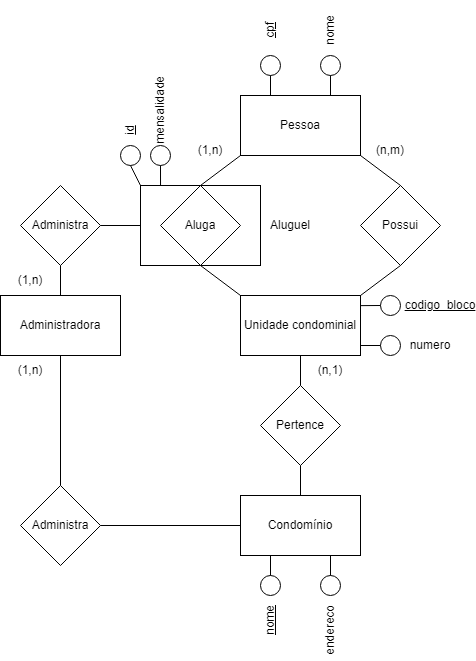

The diagram above was exported from draw.io. Its source (the exported page's mxGraphModel, read from the mxfile embedded in the PNG):
<mxGraphModel dx="1067" dy="483" grid="1" gridSize="10" guides="1" tooltips="1" connect="1" arrows="1" fold="1" page="1" pageScale="1" pageWidth="827" pageHeight="1169" math="0" shadow="0">
  <root>
    <mxCell id="0" />
    <mxCell id="1" parent="0" />
    <mxCell id="q5JTnPqhsmbvpgsx1VYT-4" value="" style="rounded=0;whiteSpace=wrap;html=1;" parent="1" vertex="1">
      <mxGeometry x="280" y="460" width="120" height="80" as="geometry" />
    </mxCell>
    <mxCell id="q5JTnPqhsmbvpgsx1VYT-2" value="Pessoa" style="rounded=0;whiteSpace=wrap;html=1;" parent="1" vertex="1">
      <mxGeometry x="380" y="370" width="120" height="60" as="geometry" />
    </mxCell>
    <mxCell id="q5JTnPqhsmbvpgsx1VYT-3" value="Aluga" style="rhombus;whiteSpace=wrap;html=1;" parent="1" vertex="1">
      <mxGeometry x="300" y="460" width="80" height="80" as="geometry" />
    </mxCell>
    <mxCell id="q5JTnPqhsmbvpgsx1VYT-6" value="" style="endArrow=none;html=1;rounded=0;exitX=0.5;exitY=0;exitDx=0;exitDy=0;" parent="1" source="q5JTnPqhsmbvpgsx1VYT-3" edge="1">
      <mxGeometry width="50" height="50" relative="1" as="geometry">
        <mxPoint x="330" y="480" as="sourcePoint" />
        <mxPoint x="380" y="430" as="targetPoint" />
      </mxGeometry>
    </mxCell>
    <mxCell id="q5JTnPqhsmbvpgsx1VYT-7" value="Possui" style="rhombus;whiteSpace=wrap;html=1;" parent="1" vertex="1">
      <mxGeometry x="500" y="460" width="80" height="80" as="geometry" />
    </mxCell>
    <mxCell id="q5JTnPqhsmbvpgsx1VYT-8" value="" style="endArrow=none;html=1;rounded=0;entryX=1;entryY=1;entryDx=0;entryDy=0;exitX=0.5;exitY=0;exitDx=0;exitDy=0;" parent="1" source="q5JTnPqhsmbvpgsx1VYT-7" target="q5JTnPqhsmbvpgsx1VYT-2" edge="1">
      <mxGeometry width="50" height="50" relative="1" as="geometry">
        <mxPoint x="460" y="490" as="sourcePoint" />
        <mxPoint x="510" y="440" as="targetPoint" />
      </mxGeometry>
    </mxCell>
    <mxCell id="q5JTnPqhsmbvpgsx1VYT-9" value="Unidade condominial" style="rounded=0;whiteSpace=wrap;html=1;" parent="1" vertex="1">
      <mxGeometry x="380" y="570" width="120" height="60" as="geometry" />
    </mxCell>
    <mxCell id="q5JTnPqhsmbvpgsx1VYT-10" value="" style="endArrow=none;html=1;rounded=0;exitX=0;exitY=0;exitDx=0;exitDy=0;" parent="1" source="q5JTnPqhsmbvpgsx1VYT-9" edge="1">
      <mxGeometry width="50" height="50" relative="1" as="geometry">
        <mxPoint x="290" y="590" as="sourcePoint" />
        <mxPoint x="340" y="540" as="targetPoint" />
      </mxGeometry>
    </mxCell>
    <mxCell id="q5JTnPqhsmbvpgsx1VYT-11" value="" style="endArrow=none;html=1;rounded=0;entryX=0.5;entryY=1;entryDx=0;entryDy=0;" parent="1" target="q5JTnPqhsmbvpgsx1VYT-7" edge="1">
      <mxGeometry width="50" height="50" relative="1" as="geometry">
        <mxPoint x="500" y="570" as="sourcePoint" />
        <mxPoint x="550" y="520" as="targetPoint" />
      </mxGeometry>
    </mxCell>
    <mxCell id="q5JTnPqhsmbvpgsx1VYT-12" value="(n,m)" style="text;html=1;strokeColor=none;fillColor=none;align=center;verticalAlign=middle;whiteSpace=wrap;rounded=0;" parent="1" vertex="1">
      <mxGeometry x="500" y="410" width="60" height="30" as="geometry" />
    </mxCell>
    <mxCell id="q5JTnPqhsmbvpgsx1VYT-13" value="(1,n)" style="text;html=1;strokeColor=none;fillColor=none;align=center;verticalAlign=middle;whiteSpace=wrap;rounded=0;" parent="1" vertex="1">
      <mxGeometry x="320" y="410" width="60" height="30" as="geometry" />
    </mxCell>
    <mxCell id="q5JTnPqhsmbvpgsx1VYT-14" value="Pertence" style="rhombus;whiteSpace=wrap;html=1;" parent="1" vertex="1">
      <mxGeometry x="400" y="660" width="80" height="80" as="geometry" />
    </mxCell>
    <mxCell id="q5JTnPqhsmbvpgsx1VYT-15" value="" style="endArrow=none;html=1;rounded=0;exitX=0.5;exitY=0;exitDx=0;exitDy=0;" parent="1" source="q5JTnPqhsmbvpgsx1VYT-14" edge="1">
      <mxGeometry width="50" height="50" relative="1" as="geometry">
        <mxPoint x="390" y="680" as="sourcePoint" />
        <mxPoint x="440" y="630" as="targetPoint" />
      </mxGeometry>
    </mxCell>
    <mxCell id="q5JTnPqhsmbvpgsx1VYT-16" value="Condomínio" style="rounded=0;whiteSpace=wrap;html=1;" parent="1" vertex="1">
      <mxGeometry x="380" y="770" width="120" height="60" as="geometry" />
    </mxCell>
    <mxCell id="q5JTnPqhsmbvpgsx1VYT-17" value="" style="endArrow=none;html=1;rounded=0;exitX=0.5;exitY=0;exitDx=0;exitDy=0;" parent="1" source="q5JTnPqhsmbvpgsx1VYT-16" edge="1">
      <mxGeometry width="50" height="50" relative="1" as="geometry">
        <mxPoint x="390" y="790" as="sourcePoint" />
        <mxPoint x="440" y="740" as="targetPoint" />
      </mxGeometry>
    </mxCell>
    <mxCell id="q5JTnPqhsmbvpgsx1VYT-18" value="(n,1)" style="text;html=1;strokeColor=none;fillColor=none;align=center;verticalAlign=middle;whiteSpace=wrap;rounded=0;" parent="1" vertex="1">
      <mxGeometry x="440" y="630" width="60" height="30" as="geometry" />
    </mxCell>
    <mxCell id="q5JTnPqhsmbvpgsx1VYT-19" value="Administradora" style="rounded=0;whiteSpace=wrap;html=1;" parent="1" vertex="1">
      <mxGeometry x="140" y="570" width="120" height="60" as="geometry" />
    </mxCell>
    <mxCell id="q5JTnPqhsmbvpgsx1VYT-20" value="Administra" style="rhombus;whiteSpace=wrap;html=1;" parent="1" vertex="1">
      <mxGeometry x="160" y="460" width="80" height="80" as="geometry" />
    </mxCell>
    <mxCell id="q5JTnPqhsmbvpgsx1VYT-21" value="Administra" style="rhombus;whiteSpace=wrap;html=1;" parent="1" vertex="1">
      <mxGeometry x="160" y="760" width="80" height="80" as="geometry" />
    </mxCell>
    <mxCell id="q5JTnPqhsmbvpgsx1VYT-22" value="" style="endArrow=none;html=1;rounded=0;entryX=0.5;entryY=1;entryDx=0;entryDy=0;exitX=0.5;exitY=0;exitDx=0;exitDy=0;" parent="1" source="q5JTnPqhsmbvpgsx1VYT-21" target="q5JTnPqhsmbvpgsx1VYT-19" edge="1">
      <mxGeometry width="50" height="50" relative="1" as="geometry">
        <mxPoint x="210" y="760" as="sourcePoint" />
        <mxPoint x="260" y="710" as="targetPoint" />
      </mxGeometry>
    </mxCell>
    <mxCell id="q5JTnPqhsmbvpgsx1VYT-23" value="" style="endArrow=none;html=1;rounded=0;entryX=0;entryY=0.5;entryDx=0;entryDy=0;" parent="1" target="q5JTnPqhsmbvpgsx1VYT-16" edge="1">
      <mxGeometry width="50" height="50" relative="1" as="geometry">
        <mxPoint x="240" y="800" as="sourcePoint" />
        <mxPoint x="290" y="750" as="targetPoint" />
      </mxGeometry>
    </mxCell>
    <mxCell id="q5JTnPqhsmbvpgsx1VYT-24" value="" style="endArrow=none;html=1;rounded=0;exitX=0.5;exitY=0;exitDx=0;exitDy=0;" parent="1" source="q5JTnPqhsmbvpgsx1VYT-19" edge="1">
      <mxGeometry width="50" height="50" relative="1" as="geometry">
        <mxPoint x="150" y="590" as="sourcePoint" />
        <mxPoint x="200" y="540" as="targetPoint" />
      </mxGeometry>
    </mxCell>
    <mxCell id="q5JTnPqhsmbvpgsx1VYT-25" value="" style="endArrow=none;html=1;rounded=0;entryX=0;entryY=0.5;entryDx=0;entryDy=0;" parent="1" target="q5JTnPqhsmbvpgsx1VYT-4" edge="1">
      <mxGeometry width="50" height="50" relative="1" as="geometry">
        <mxPoint x="240" y="500" as="sourcePoint" />
        <mxPoint x="290" y="450" as="targetPoint" />
      </mxGeometry>
    </mxCell>
    <mxCell id="q5JTnPqhsmbvpgsx1VYT-28" value="(1,n)" style="text;html=1;strokeColor=none;fillColor=none;align=center;verticalAlign=middle;whiteSpace=wrap;rounded=0;" parent="1" vertex="1">
      <mxGeometry x="140" y="540" width="60" height="30" as="geometry" />
    </mxCell>
    <mxCell id="q5JTnPqhsmbvpgsx1VYT-29" value="(1,n)" style="text;html=1;strokeColor=none;fillColor=none;align=center;verticalAlign=middle;whiteSpace=wrap;rounded=0;" parent="1" vertex="1">
      <mxGeometry x="140" y="630" width="60" height="30" as="geometry" />
    </mxCell>
    <mxCell id="q5JTnPqhsmbvpgsx1VYT-30" value="" style="ellipse;whiteSpace=wrap;html=1;aspect=fixed;" parent="1" vertex="1">
      <mxGeometry x="400" y="850" width="20" height="20" as="geometry" />
    </mxCell>
    <mxCell id="q5JTnPqhsmbvpgsx1VYT-31" value="" style="ellipse;whiteSpace=wrap;html=1;aspect=fixed;" parent="1" vertex="1">
      <mxGeometry x="460" y="850" width="20" height="20" as="geometry" />
    </mxCell>
    <mxCell id="q5JTnPqhsmbvpgsx1VYT-32" value="" style="endArrow=none;html=1;rounded=0;exitX=0.5;exitY=0;exitDx=0;exitDy=0;" parent="1" source="q5JTnPqhsmbvpgsx1VYT-30" edge="1">
      <mxGeometry width="50" height="50" relative="1" as="geometry">
        <mxPoint x="360" y="880" as="sourcePoint" />
        <mxPoint x="410" y="830" as="targetPoint" />
      </mxGeometry>
    </mxCell>
    <mxCell id="q5JTnPqhsmbvpgsx1VYT-33" value="" style="endArrow=none;html=1;rounded=0;exitX=0.5;exitY=0;exitDx=0;exitDy=0;" parent="1" source="q5JTnPqhsmbvpgsx1VYT-31" edge="1">
      <mxGeometry width="50" height="50" relative="1" as="geometry">
        <mxPoint x="420" y="880" as="sourcePoint" />
        <mxPoint x="470" y="830" as="targetPoint" />
      </mxGeometry>
    </mxCell>
    <mxCell id="q5JTnPqhsmbvpgsx1VYT-34" value="endereco" style="text;html=1;strokeColor=none;fillColor=none;align=center;verticalAlign=middle;whiteSpace=wrap;rounded=0;rotation=-90;" parent="1" vertex="1">
      <mxGeometry x="440" y="890" width="60" height="30" as="geometry" />
    </mxCell>
    <mxCell id="q5JTnPqhsmbvpgsx1VYT-35" value="&lt;u&gt;nome&lt;/u&gt;" style="text;html=1;strokeColor=none;fillColor=none;align=center;verticalAlign=middle;whiteSpace=wrap;rounded=0;rotation=-90;" parent="1" vertex="1">
      <mxGeometry x="380" y="880" width="60" height="30" as="geometry" />
    </mxCell>
    <mxCell id="q5JTnPqhsmbvpgsx1VYT-36" value="" style="ellipse;whiteSpace=wrap;html=1;aspect=fixed;" parent="1" vertex="1">
      <mxGeometry x="400" y="330" width="20" height="20" as="geometry" />
    </mxCell>
    <mxCell id="q5JTnPqhsmbvpgsx1VYT-37" value="" style="ellipse;whiteSpace=wrap;html=1;aspect=fixed;" parent="1" vertex="1">
      <mxGeometry x="460" y="330" width="20" height="20" as="geometry" />
    </mxCell>
    <mxCell id="q5JTnPqhsmbvpgsx1VYT-38" value="" style="endArrow=none;html=1;rounded=0;entryX=0.5;entryY=1;entryDx=0;entryDy=0;" parent="1" target="q5JTnPqhsmbvpgsx1VYT-36" edge="1">
      <mxGeometry width="50" height="50" relative="1" as="geometry">
        <mxPoint x="410" y="370" as="sourcePoint" />
        <mxPoint x="460" y="320" as="targetPoint" />
      </mxGeometry>
    </mxCell>
    <mxCell id="q5JTnPqhsmbvpgsx1VYT-39" value="" style="endArrow=none;html=1;rounded=0;entryX=0.5;entryY=1;entryDx=0;entryDy=0;" parent="1" target="q5JTnPqhsmbvpgsx1VYT-37" edge="1">
      <mxGeometry width="50" height="50" relative="1" as="geometry">
        <mxPoint x="470" y="370" as="sourcePoint" />
        <mxPoint x="520" y="320" as="targetPoint" />
      </mxGeometry>
    </mxCell>
    <mxCell id="q5JTnPqhsmbvpgsx1VYT-40" value="&lt;u&gt;cpf&lt;/u&gt;" style="text;html=1;strokeColor=none;fillColor=none;align=center;verticalAlign=middle;whiteSpace=wrap;rounded=0;rotation=-90;" parent="1" vertex="1">
      <mxGeometry x="380" y="290" width="60" height="30" as="geometry" />
    </mxCell>
    <mxCell id="q5JTnPqhsmbvpgsx1VYT-41" value="nome" style="text;html=1;strokeColor=none;fillColor=none;align=center;verticalAlign=middle;whiteSpace=wrap;rounded=0;rotation=-90;" parent="1" vertex="1">
      <mxGeometry x="440" y="290" width="60" height="30" as="geometry" />
    </mxCell>
    <mxCell id="q5JTnPqhsmbvpgsx1VYT-42" value="" style="ellipse;whiteSpace=wrap;html=1;aspect=fixed;" parent="1" vertex="1">
      <mxGeometry x="520" y="570" width="20" height="20" as="geometry" />
    </mxCell>
    <mxCell id="q5JTnPqhsmbvpgsx1VYT-43" value="" style="ellipse;whiteSpace=wrap;html=1;aspect=fixed;" parent="1" vertex="1">
      <mxGeometry x="520" y="610" width="20" height="20" as="geometry" />
    </mxCell>
    <mxCell id="q5JTnPqhsmbvpgsx1VYT-44" value="" style="endArrow=none;html=1;rounded=0;entryX=0;entryY=0.5;entryDx=0;entryDy=0;" parent="1" target="q5JTnPqhsmbvpgsx1VYT-43" edge="1">
      <mxGeometry width="50" height="50" relative="1" as="geometry">
        <mxPoint x="500" y="620" as="sourcePoint" />
        <mxPoint x="550" y="570" as="targetPoint" />
      </mxGeometry>
    </mxCell>
    <mxCell id="q5JTnPqhsmbvpgsx1VYT-46" value="" style="endArrow=none;html=1;rounded=0;exitX=0.999;exitY=0.169;exitDx=0;exitDy=0;exitPerimeter=0;" parent="1" source="q5JTnPqhsmbvpgsx1VYT-9" edge="1">
      <mxGeometry width="50" height="50" relative="1" as="geometry">
        <mxPoint x="470" y="630" as="sourcePoint" />
        <mxPoint x="520" y="580" as="targetPoint" />
      </mxGeometry>
    </mxCell>
    <mxCell id="q5JTnPqhsmbvpgsx1VYT-47" value="&lt;u&gt;codigo_bloco&lt;/u&gt;" style="text;html=1;strokeColor=none;fillColor=none;align=center;verticalAlign=middle;whiteSpace=wrap;rounded=0;" parent="1" vertex="1">
      <mxGeometry x="550" y="565" width="60" height="30" as="geometry" />
    </mxCell>
    <mxCell id="q5JTnPqhsmbvpgsx1VYT-48" value="numero" style="text;html=1;strokeColor=none;fillColor=none;align=center;verticalAlign=middle;whiteSpace=wrap;rounded=0;" parent="1" vertex="1">
      <mxGeometry x="540" y="605" width="60" height="30" as="geometry" />
    </mxCell>
    <mxCell id="q5JTnPqhsmbvpgsx1VYT-49" value="Aluguel" style="text;html=1;strokeColor=none;fillColor=none;align=center;verticalAlign=middle;whiteSpace=wrap;rounded=0;" parent="1" vertex="1">
      <mxGeometry x="400" y="485" width="60" height="30" as="geometry" />
    </mxCell>
    <mxCell id="q5JTnPqhsmbvpgsx1VYT-50" value="" style="ellipse;whiteSpace=wrap;html=1;aspect=fixed;" parent="1" vertex="1">
      <mxGeometry x="290" y="420" width="20" height="20" as="geometry" />
    </mxCell>
    <mxCell id="q5JTnPqhsmbvpgsx1VYT-51" value="" style="ellipse;whiteSpace=wrap;html=1;aspect=fixed;" parent="1" vertex="1">
      <mxGeometry x="260" y="420" width="20" height="20" as="geometry" />
    </mxCell>
    <mxCell id="q5JTnPqhsmbvpgsx1VYT-54" value="" style="endArrow=none;html=1;rounded=0;exitX=0.167;exitY=0;exitDx=0;exitDy=0;exitPerimeter=0;" parent="1" source="q5JTnPqhsmbvpgsx1VYT-4" edge="1">
      <mxGeometry width="50" height="50" relative="1" as="geometry">
        <mxPoint x="250" y="490" as="sourcePoint" />
        <mxPoint x="300" y="440" as="targetPoint" />
      </mxGeometry>
    </mxCell>
    <mxCell id="q5JTnPqhsmbvpgsx1VYT-55" value="" style="endArrow=none;html=1;rounded=0;exitX=0;exitY=0;exitDx=0;exitDy=0;entryX=0.5;entryY=1;entryDx=0;entryDy=0;" parent="1" source="q5JTnPqhsmbvpgsx1VYT-4" target="q5JTnPqhsmbvpgsx1VYT-51" edge="1">
      <mxGeometry width="50" height="50" relative="1" as="geometry">
        <mxPoint x="220" y="490" as="sourcePoint" />
        <mxPoint x="270" y="440" as="targetPoint" />
      </mxGeometry>
    </mxCell>
    <mxCell id="q5JTnPqhsmbvpgsx1VYT-57" value="mensalidade" style="text;html=1;strokeColor=none;fillColor=none;align=center;verticalAlign=middle;whiteSpace=wrap;rounded=0;rotation=-90;" parent="1" vertex="1">
      <mxGeometry x="270" y="370" width="60" height="30" as="geometry" />
    </mxCell>
    <mxCell id="q5JTnPqhsmbvpgsx1VYT-58" value="&lt;u&gt;id&lt;/u&gt;" style="text;html=1;strokeColor=none;fillColor=none;align=center;verticalAlign=middle;whiteSpace=wrap;rounded=0;rotation=-90;" parent="1" vertex="1">
      <mxGeometry x="240" y="390" width="60" height="30" as="geometry" />
    </mxCell>
  </root>
</mxGraphModel>